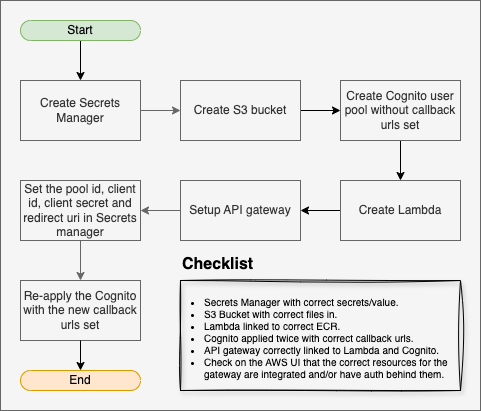

The diagram above was exported from draw.io. Its source (the exported page's mxGraphModel, read from the mxfile embedded in the PNG):
<mxGraphModel dx="1005" dy="642" grid="1" gridSize="10" guides="1" tooltips="1" connect="1" arrows="1" fold="1" page="1" pageScale="1" pageWidth="827" pageHeight="1169" math="0" shadow="0">
  <root>
    <mxCell id="0" />
    <mxCell id="1" parent="0" />
    <mxCell id="7JRBETZSTtc66oZC7_cG-21" value="" style="rounded=0;whiteSpace=wrap;html=1;fillColor=#f5f5f5;fontColor=#333333;strokeColor=#666666;" parent="1" vertex="1">
      <mxGeometry x="100" y="200" width="480" height="410" as="geometry" />
    </mxCell>
    <mxCell id="7JRBETZSTtc66oZC7_cG-6" style="edgeStyle=orthogonalEdgeStyle;rounded=0;orthogonalLoop=1;jettySize=auto;html=1;entryX=0;entryY=0.5;entryDx=0;entryDy=0;fillColor=#f5f5f5;strokeColor=#666666;" parent="1" source="7JRBETZSTtc66oZC7_cG-2" target="7JRBETZSTtc66oZC7_cG-3" edge="1">
      <mxGeometry relative="1" as="geometry" />
    </mxCell>
    <mxCell id="7JRBETZSTtc66oZC7_cG-2" value="Create Secrets Manager" style="rounded=0;whiteSpace=wrap;html=1;fillColor=#f5f5f5;fontColor=#333333;strokeColor=#666666;" parent="1" vertex="1">
      <mxGeometry x="120" y="280" width="120" height="60" as="geometry" />
    </mxCell>
    <mxCell id="3vfkEcx883GE-qiWq348-1" style="edgeStyle=orthogonalEdgeStyle;rounded=0;orthogonalLoop=1;jettySize=auto;html=1;entryX=0;entryY=0.5;entryDx=0;entryDy=0;" edge="1" parent="1" source="7JRBETZSTtc66oZC7_cG-3" target="7JRBETZSTtc66oZC7_cG-9">
      <mxGeometry relative="1" as="geometry" />
    </mxCell>
    <mxCell id="7JRBETZSTtc66oZC7_cG-3" value="Create S3 bucket" style="rounded=0;whiteSpace=wrap;html=1;fillColor=#f5f5f5;fontColor=#333333;strokeColor=#666666;" parent="1" vertex="1">
      <mxGeometry x="280" y="280" width="120" height="60" as="geometry" />
    </mxCell>
    <mxCell id="3vfkEcx883GE-qiWq348-3" style="edgeStyle=orthogonalEdgeStyle;rounded=0;orthogonalLoop=1;jettySize=auto;html=1;entryX=1;entryY=0.5;entryDx=0;entryDy=0;" edge="1" parent="1" source="7JRBETZSTtc66oZC7_cG-5" target="7JRBETZSTtc66oZC7_cG-11">
      <mxGeometry relative="1" as="geometry" />
    </mxCell>
    <mxCell id="7JRBETZSTtc66oZC7_cG-5" value="Create Lambda" style="rounded=0;whiteSpace=wrap;html=1;fillColor=#f5f5f5;fontColor=#333333;strokeColor=#666666;" parent="1" vertex="1">
      <mxGeometry x="440" y="380" width="120" height="60" as="geometry" />
    </mxCell>
    <mxCell id="3vfkEcx883GE-qiWq348-2" style="edgeStyle=orthogonalEdgeStyle;rounded=0;orthogonalLoop=1;jettySize=auto;html=1;entryX=0.5;entryY=0;entryDx=0;entryDy=0;" edge="1" parent="1" source="7JRBETZSTtc66oZC7_cG-9" target="7JRBETZSTtc66oZC7_cG-5">
      <mxGeometry relative="1" as="geometry" />
    </mxCell>
    <mxCell id="7JRBETZSTtc66oZC7_cG-9" value="Create Cognito user pool without callback urls set" style="rounded=0;whiteSpace=wrap;html=1;fillColor=#f5f5f5;fontColor=#333333;strokeColor=#666666;" parent="1" vertex="1">
      <mxGeometry x="440" y="280" width="120" height="60" as="geometry" />
    </mxCell>
    <mxCell id="7JRBETZSTtc66oZC7_cG-16" style="edgeStyle=orthogonalEdgeStyle;rounded=0;orthogonalLoop=1;jettySize=auto;html=1;entryX=1;entryY=0.5;entryDx=0;entryDy=0;fillColor=#f5f5f5;strokeColor=#666666;" parent="1" source="7JRBETZSTtc66oZC7_cG-11" target="7JRBETZSTtc66oZC7_cG-15" edge="1">
      <mxGeometry relative="1" as="geometry" />
    </mxCell>
    <mxCell id="7JRBETZSTtc66oZC7_cG-11" value="Setup API gateway" style="rounded=0;whiteSpace=wrap;html=1;fillColor=#f5f5f5;fontColor=#333333;strokeColor=#666666;" parent="1" vertex="1">
      <mxGeometry x="280" y="380" width="120" height="60" as="geometry" />
    </mxCell>
    <mxCell id="7JRBETZSTtc66oZC7_cG-13" value="Re-apply the Cognito with the new callback urls set" style="rounded=0;whiteSpace=wrap;html=1;fillColor=#f5f5f5;fontColor=#333333;strokeColor=#666666;" parent="1" vertex="1">
      <mxGeometry x="120" y="480" width="120" height="60" as="geometry" />
    </mxCell>
    <mxCell id="7JRBETZSTtc66oZC7_cG-17" style="edgeStyle=orthogonalEdgeStyle;rounded=0;orthogonalLoop=1;jettySize=auto;html=1;entryX=0.5;entryY=0;entryDx=0;entryDy=0;fillColor=#f5f5f5;strokeColor=#666666;" parent="1" source="7JRBETZSTtc66oZC7_cG-15" target="7JRBETZSTtc66oZC7_cG-13" edge="1">
      <mxGeometry relative="1" as="geometry" />
    </mxCell>
    <mxCell id="7JRBETZSTtc66oZC7_cG-15" value="Set the pool id, client id, client secret and redirect uri in Secrets manager" style="rounded=0;whiteSpace=wrap;html=1;fillColor=#f5f5f5;fontColor=#333333;strokeColor=#666666;" parent="1" vertex="1">
      <mxGeometry x="120" y="380" width="120" height="60" as="geometry" />
    </mxCell>
    <mxCell id="7JRBETZSTtc66oZC7_cG-19" value="&lt;blockquote style=&quot;margin: 0 0 0 40px; border: none; padding: 0px;&quot;&gt;&lt;h1 style=&quot;margin-top: 0px;&quot;&gt;&lt;font style=&quot;font-size: 16px;&quot;&gt;Checklist&lt;/font&gt;&lt;/h1&gt;&lt;/blockquote&gt;&lt;p&gt;&lt;/p&gt;" style="text;html=1;whiteSpace=wrap;overflow=hidden;rounded=0;" parent="1" vertex="1">
      <mxGeometry x="240" y="440" width="320" height="160" as="geometry" />
    </mxCell>
    <mxCell id="7JRBETZSTtc66oZC7_cG-22" value="&lt;div&gt;&lt;span style=&quot;font-size: 10px;&quot;&gt;&lt;br&gt;&lt;/span&gt;&lt;/div&gt;" style="rounded=0;whiteSpace=wrap;html=1;align=left;fillColor=none;sketch=1;curveFitting=1;jiggle=2;glass=0;shadow=1;" parent="1" vertex="1">
      <mxGeometry x="280" y="480" width="280" height="110" as="geometry" />
    </mxCell>
    <mxCell id="7JRBETZSTtc66oZC7_cG-23" value="&lt;ul style=&quot;forced-color-adjust: none; color: rgb(0, 0, 0); font-family: Helvetica; font-style: normal; font-variant-ligatures: normal; font-variant-caps: normal; font-weight: 400; letter-spacing: normal; orphans: 2; text-align: left; text-indent: 0px; text-transform: none; widows: 2; word-spacing: 0px; -webkit-text-stroke-width: 0px; white-space: normal; text-decoration-thickness: initial; text-decoration-style: initial; text-decoration-color: initial; font-size: 10px;&quot;&gt;&lt;li style=&quot;forced-color-adjust: none;&quot;&gt;&lt;span style=&quot;forced-color-adjust: none;&quot;&gt;Secrets Manager with correct secrets/value.&lt;/span&gt;&lt;/li&gt;&lt;li style=&quot;forced-color-adjust: none;&quot;&gt;&lt;span style=&quot;forced-color-adjust: none;&quot;&gt;S3 Bucket with correct files in.&lt;/span&gt;&lt;/li&gt;&lt;li style=&quot;forced-color-adjust: none;&quot;&gt;&lt;span style=&quot;forced-color-adjust: none;&quot;&gt;Lambda linked to correct ECR.&lt;/span&gt;&lt;/li&gt;&lt;li style=&quot;forced-color-adjust: none;&quot;&gt;&lt;span style=&quot;forced-color-adjust: none;&quot;&gt;Cognito applied twice with correct callback urls.&lt;/span&gt;&lt;/li&gt;&lt;li style=&quot;forced-color-adjust: none;&quot;&gt;&lt;span style=&quot;forced-color-adjust: none;&quot;&gt;API gateway correctly linked to Lambda and Cognito.&lt;/span&gt;&lt;/li&gt;&lt;li style=&quot;forced-color-adjust: none;&quot;&gt;&lt;span style=&quot;forced-color-adjust: none;&quot;&gt;Check on the AWS UI that the correct resources for the gateway are integrated and/or have auth behind them.&lt;/span&gt;&lt;/li&gt;&lt;/ul&gt;" style="text;html=1;align=center;verticalAlign=middle;whiteSpace=wrap;rounded=0;" parent="1" vertex="1">
      <mxGeometry x="263" y="477" width="290" height="120" as="geometry" />
    </mxCell>
    <mxCell id="7JRBETZSTtc66oZC7_cG-25" style="edgeStyle=orthogonalEdgeStyle;rounded=0;orthogonalLoop=1;jettySize=auto;html=1;entryX=0.5;entryY=0;entryDx=0;entryDy=0;" parent="1" source="7JRBETZSTtc66oZC7_cG-24" target="7JRBETZSTtc66oZC7_cG-2" edge="1">
      <mxGeometry relative="1" as="geometry" />
    </mxCell>
    <mxCell id="7JRBETZSTtc66oZC7_cG-24" value="Start" style="html=1;dashed=0;whiteSpace=wrap;shape=mxgraph.dfd.start;fillColor=#d5e8d4;strokeColor=#82b366;" parent="1" vertex="1">
      <mxGeometry x="120" y="220" width="120" height="20" as="geometry" />
    </mxCell>
    <mxCell id="7JRBETZSTtc66oZC7_cG-26" value="End" style="html=1;dashed=0;whiteSpace=wrap;shape=mxgraph.dfd.start;fillColor=#ffe6cc;strokeColor=#d79b00;" parent="1" vertex="1">
      <mxGeometry x="120" y="570" width="120" height="20" as="geometry" />
    </mxCell>
    <mxCell id="7JRBETZSTtc66oZC7_cG-27" style="edgeStyle=orthogonalEdgeStyle;rounded=0;orthogonalLoop=1;jettySize=auto;html=1;entryX=0.5;entryY=0.5;entryDx=0;entryDy=-10;entryPerimeter=0;" parent="1" source="7JRBETZSTtc66oZC7_cG-13" target="7JRBETZSTtc66oZC7_cG-26" edge="1">
      <mxGeometry relative="1" as="geometry" />
    </mxCell>
  </root>
</mxGraphModel>